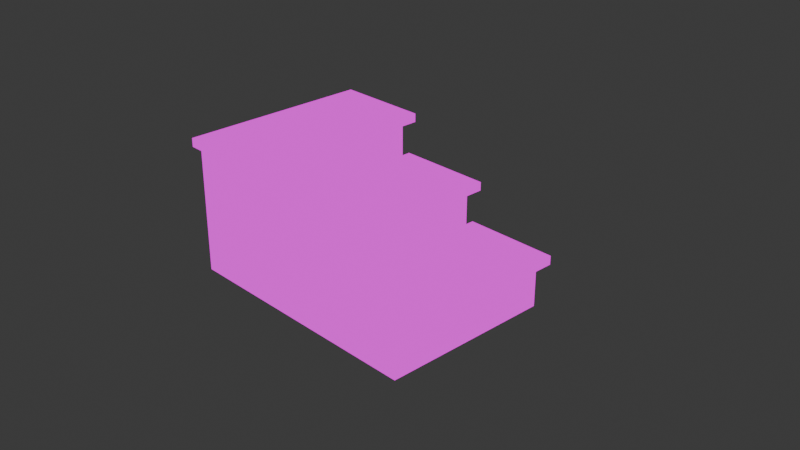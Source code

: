 # Source: Stair_Has_Texture_.blend  (saved by Blender 4.1.24; exported with 4.5.12 LTS)
import bpy
from mathutils import Matrix  # noqa: F401  (used for matrix-valued properties, if any)

bpy.ops.wm.read_factory_settings(use_empty=True)
scene = bpy.context.scene
scene.name = 'Scene'

# ---- collections
col_collection = bpy.data.collections.new('Collection'); scene.collection.children.link(col_collection)

# ---- images (referenced by path relative to the original .blend; pixels are not part of the script)
import os
ASSET_DIR = os.environ.get("B2B_ASSET_DIR", "")  # directory of the original .blend (textures are referenced by path, not embedded)
HERE = os.path.dirname(os.path.abspath(__file__))  # packed textures are extracted next to this script under _unpacked/

def load_image(name, relpath, width, height, colorspace="sRGB"):
    """Load a texture the original file referenced (path relative to the .blend, or extracted next to this script)."""
    p = next((c for c in (os.path.join(HERE, relpath), os.path.join(ASSET_DIR, relpath)) if relpath and os.path.exists(c)), "")
    if p:
        img = bpy.data.images.load(p, check_existing=True)
        img.name = name
    else:  # same state as the original file: an image datablock whose file is absent (Cycles renders it pink)
        img = bpy.data.images.new(name, width, height)
        img.source = "FILE"
        img.filepath = "//" + (relpath or name)
    img.colorspace_settings.name = colorspace
    return img
img_stair_texture__png = load_image('Stair(Texture).png', 'UV/Stair(Texture).png', 1024, 1024, 'sRGB')

# ---- materials (node trees are filled in below, after node groups)
mat_material = bpy.data.materials.new('Material')
mat_material.alpha_threshold = 0.0
mat_material.use_transparent_shadow = False
mat_material.roughness = 0.5
mat_material.line_color = (0.0, 0.0, 0.0, 1.0)

# ---- material node trees
mat_material.use_nodes = True; mat_material.node_tree.nodes.clear()
_N = mat_material.node_tree.nodes; _L = mat_material.node_tree.links
n0 = _N.new('ShaderNodeOutputMaterial'); n0.name = 'Material Output'; n0.location = (300, 300)
n1 = _N.new('ShaderNodeEmission'); n1.name = 'Emission'; n1.location = (10, 300)
n2 = _N.new('ShaderNodeTexImage'); n2.name = 'Image Texture'; n2.location = (-280, 275)
n2.image = img_stair_texture__png
_L.new(n1.outputs[0], n0.inputs[0])
_L.new(n2.outputs[0], n1.inputs[0])
n0.is_active_output = True

# ---- world
world_world = bpy.data.worlds.new('World'); scene.world = world_world
world_world.use_nodes = True; world_world.node_tree.nodes.clear()
_N = world_world.node_tree.nodes; _L = world_world.node_tree.links
n0 = _N.new('ShaderNodeOutputWorld'); n0.name = 'World Output'; n0.location = (300, 300)
n1 = _N.new('ShaderNodeBackground'); n1.name = 'Background'; n1.location = (10, 300)
n1.inputs[0].default_value = (0.05088, 0.05088, 0.05088, 1.0)
_L.new(n1.outputs[0], n0.inputs[0])
n0.is_active_output = True
world_world.color = (0.05088, 0.05088, 0.05088)
world_world.use_sun_shadow = False
world_world.sun_shadow_jitter_overblur = 0.0

# ---- cameras
cam_camera = bpy.data.cameras.new('Camera')
cam_camera.clip_end = 100.0
cam_camera.ortho_scale = 7.314

# ---- lights
light_light = bpy.data.lights.new('Light', 'POINT')
light_light.transmission_factor = 0.0
light_light.energy = 1000.0
light_light.shadow_soft_size = 0.1
light_light.shadow_maximum_resolution = 0.006
light_light.use_absolute_resolution = True

# ---- meshes
me_cube = bpy.data.meshes.new('Cube')
me_cube.from_pydata([(1.0, 1.0, -1.0), (1.0, -1.0, -1.0), (-1.991, 1.0, 0.4987), (-1.991, 1.0, -1.0), (-1.991, -1.0, 0.4987), (-1.991, -1.0, -1.0), (-1.005, 1.0, 0.4987), (1.0, 1.0, -0.5046), (-1.005, 1.0, 0.00096), (-0.001146, 1.0, 0.00096), (-0.001146, 1.0, -0.5046), (1.0, -1.0, -0.5046), (-1.005, -1.0, 0.4987), (-0.001146, -1.0, -0.5046), (-0.001146, -1.0, 0.00096), (-1.005, -1.0, 0.00096), (-1.005, 1.099, 0.00096), (-0.001146, 1.099, -0.5046), (-1.991, 1.099, 0.4987), (-1.005, 1.099, 0.09981), (-0.001146, 1.099, -0.4014), (-1.991, 1.099, 0.5986), (0.1001, 1.099, 0.09981), (0.1001, 1.099, 0.00096), (-0.9066, 1.099, 0.4987), (-0.9066, 1.099, 0.5986), (1.099, 1.099, -0.5046), (1.099, 1.099, -0.4014), (-1.005, -1.099, 0.00096), (-0.001146, -1.099, -0.5046), (-1.991, -1.099, 0.4987), (-1.005, -1.099, 0.09981), (-0.001146, -1.099, -0.4014), (-1.991, -1.099, 0.5986), (1.099, -1.099, -0.5046), (1.099, -1.099, -0.4014), (-0.9066, -1.099, 0.5986), (-0.9066, -1.099, 0.4987), (0.1001, -1.099, 0.00096), (0.1001, -1.099, 0.09981)], [], [(1, 11, 13, 14, 15, 12, 4, 5), (5, 4, 2, 3), (3, 0, 1, 5), (16, 23, 38, 28, 15, 14, 9, 8), (0, 7, 11, 1), (6, 12, 15, 8), (9, 14, 13, 10), (3, 2, 6, 8, 9, 10, 7, 0), (18, 2, 4, 30, 33, 21), (37, 30, 4, 12, 6, 2, 18, 24), (26, 27, 35, 34), (32, 20, 17, 10, 13, 29), (22, 39, 38, 23), (37, 24, 25, 36), (18, 21, 25, 24), (20, 27, 26, 17), (29, 34, 35, 32), (19, 22, 23, 16), (30, 37, 36, 33), (22, 19, 31, 39), (31, 19, 16, 8, 15, 28), (20, 32, 35, 27), (36, 25, 21, 33), (11, 7, 10, 17, 26, 34, 29, 13), (28, 38, 39, 31)])
_uv = me_cube.uv_layers.new(name='UVMap')
_uv.uv.foreach_set('vector', [0.4557, 0.7399, 0.4557, 0.8084, 0.3174, 0.8084, 0.3174, 0.8782, 0.1786, 0.8782, 0.1786, 0.947, 0.04243, 0.947, 0.04243, 0.7399, 0.629, 0.05778, 0.629, 0.2649, 0.3526, 0.2649, 0.3526, 0.05778, 0.04243, 0.4686, 0.04243, 0.05525, 0.3188, 0.05525, 0.3188, 0.4686, 0.8774, 0.6572, 0.8774, 0.81, 0.5738, 0.81, 0.5738, 0.6572, 0.5874, 0.6572, 0.5874, 0.796, 0.8638, 0.796, 0.8638, 0.6572, 0.629, 0.2957, 0.629, 0.3641, 0.3526, 0.3641, 0.3526, 0.2957, 0.629, 0.3643, 0.3526, 0.3643, 0.3526, 0.2955, 0.629, 0.2955, 0.629, 0.3648, 0.3526, 0.3648, 0.3526, 0.295, 0.629, 0.295, 0.4557, 0.5229, 0.4557, 0.73, 0.3195, 0.73, 0.3195, 0.6612, 0.1808, 0.6612, 0.1808, 0.5913, 0.04243, 0.5913, 0.04243, 0.5229, 0.5745, 0.8668, 0.5853, 0.8668, 0.8646, 0.8668, 0.8782, 0.8668, 0.8782, 0.8952, 0.5745, 0.8952, 0.5738, 0.8085, 0.5738, 0.6587, 0.5874, 0.6587, 0.5874, 0.7949, 0.8638, 0.7949, 0.8638, 0.6587, 0.8774, 0.6587, 0.8774, 0.8085, 0.7956, 0.8249, 0.7956, 0.8533, 0.492, 0.8533, 0.492, 0.8249, 0.8782, 0.8952, 0.5745, 0.8952, 0.5745, 0.8668, 0.5853, 0.8668, 0.8646, 0.8668, 0.8782, 0.8668, 0.7956, 0.8527, 0.492, 0.8527, 0.492, 0.8243, 0.7956, 0.8243, 0.492, 0.8244, 0.7956, 0.8244, 0.7956, 0.8529, 0.492, 0.8529, 0.9608, 0.8243, 0.9608, 0.8529, 0.7956, 0.8529, 0.7956, 0.8244, 0.9608, 0.8533, 0.7956, 0.8533, 0.7956, 0.8249, 0.9608, 0.8243, 0.492, 0.8243, 0.616, 0.8243, 0.616, 0.8533, 0.492, 0.8533, 0.9608, 0.8527, 0.7956, 0.8527, 0.7956, 0.8243, 0.9608, 0.8243, 0.492, 0.8243, 0.616, 0.8243, 0.616, 0.8529, 0.492, 0.8529, 0.8774, 0.495, 0.8774, 0.6448, 0.5738, 0.6448, 0.5738, 0.495, 0.8782, 0.8952, 0.5745, 0.8952, 0.5745, 0.8668, 0.5853, 0.8668, 0.8646, 0.8668, 0.8782, 0.8668, 0.8774, 0.6448, 0.5738, 0.6448, 0.5738, 0.495, 0.8774, 0.495, 0.5738, 0.495, 0.8774, 0.495, 0.8774, 0.6448, 0.5738, 0.6448, 0.5874, 0.796, 0.8638, 0.796, 0.8638, 0.6576, 0.8774, 0.6576, 0.8774, 0.8096, 0.5738, 0.8096, 0.5738, 0.6576, 0.5874, 0.6576, 0.492, 0.8243, 0.616, 0.8243, 0.616, 0.8527, 0.492, 0.8527])
me_cube.materials.append(mat_material)
me_cube.use_mirror_vertex_groups = False
me_cube.update()

# ---- objects
ob_cube = bpy.data.objects.new('Cube', me_cube)
ob_light = bpy.data.objects.new('Light', light_light)
ob_camera = bpy.data.objects.new('Camera', cam_camera)

# ---- transforms, parenting, visibility, modifiers, constraints
ob_cube.location = (0.0, 0.0, 0.0)
ob_cube.lock_rotations_4d = False
ob_cube.empty_display_type = 'ARROWS'
ob_cube.lineart.crease_threshold = 0.0
ob_light.location = (4.076, 1.005, 5.904)
ob_light.rotation_euler = (0.6503, 0.05522, 1.866)
ob_light.lock_rotations_4d = False
ob_light.empty_display_type = 'ARROWS'
ob_light.color = (0.0, 0.0, 0.0, 0.0)
ob_light.lineart.crease_threshold = 0.0
ob_camera.location = (7.359, -6.926, 4.958)
ob_camera.rotation_euler = (1.109, 0.0, 0.8149)
ob_camera.lock_rotations_4d = False
ob_camera.empty_display_type = 'ARROWS'
ob_camera.color = (0.0, 0.0, 0.0, 0.0)
ob_camera.display_type = 'WIRE'
ob_camera.lineart.crease_threshold = 0.0

# ---- collection membership
col_collection.objects.link(ob_cube)
col_collection.objects.link(ob_light)
col_collection.objects.link(ob_camera)

# ---- scene / render settings (as saved in the file)
scene.camera = ob_camera
scene.frame_start = 1; scene.frame_end = 250; scene.frame_set(0)
scene.render.engine = 'BLENDER_EEVEE_NEXT'
scene.cycles.sampling_pattern = 'TABULATED_SOBOL'
scene.eevee.ray_tracing_options.trace_max_roughness = 0.0
bpy.context.view_layer.update()
